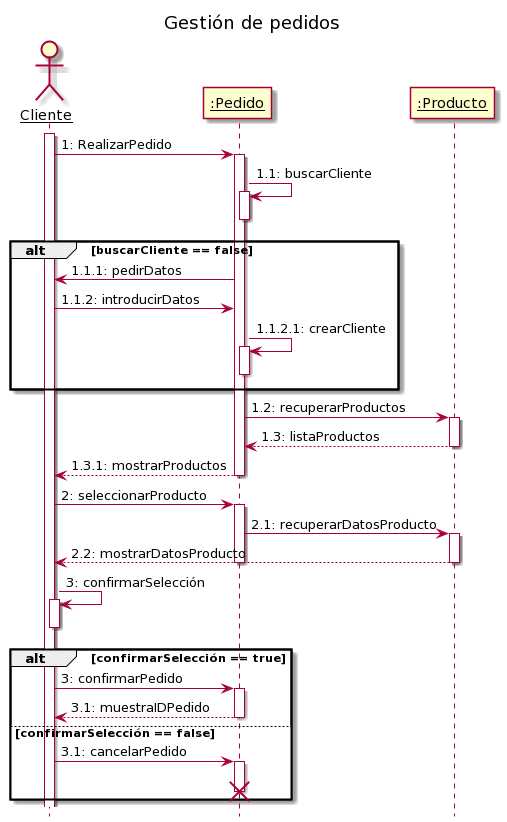

The diagram above was rendered by PlantUML. Its source (embedded in the PNG):
@startuml
skinparam sequenceParticipant underline
hide footbox

title Gestión de pedidos

actor Cliente 
participant ":Pedido" as Pedido
participant ":Producto" as Producto

Cliente ++
Cliente -> Pedido++: 1: RealizarPedido
Pedido -> Pedido++: 1.1: buscarCliente
deactivate Pedido

alt buscarCliente == false
    Cliente <- Pedido : 1.1.1: pedirDatos
    Cliente -> Pedido : 1.1.2: introducirDatos
    Pedido -> Pedido++: 1.1.2.1: crearCliente
    deactivate Pedido
end

Pedido -> Producto++ : 1.2: recuperarProductos
Pedido <-- Producto : 1.3: listaProductos
deactivate Producto
Cliente <-- Pedido : 1.3.1: mostrarProductos
deactivate Pedido

Cliente -> Pedido++: 2: seleccionarProducto
Pedido -> Producto++ : 2.1: recuperarDatosProducto
Cliente <-- Producto : 2.2: mostrarDatosProducto
deactivate Producto
deactivate Pedido

Cliente -> Cliente++ : 3: confirmarSelección
deactivate Cliente

alt confirmarSelección == true
    Cliente -> Pedido++: 3: confirmarPedido
    Cliente <-- Pedido: 3.1: muestraIDPedido
    deactivate Pedido
else confirmarSelección == false
    Cliente -> Pedido++ : 3.1: cancelarPedido
    destroy Pedido

end

@enduml